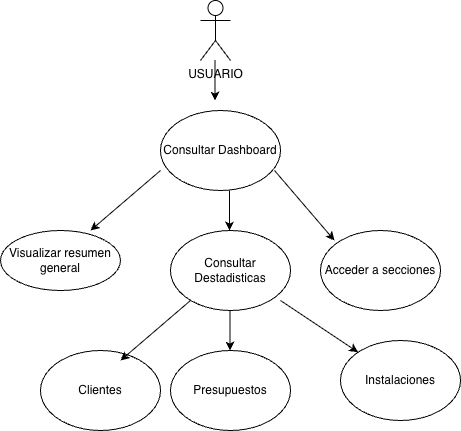

The diagram above was exported from draw.io. Its source (the exported page's mxGraphModel, read from the mxfile embedded in the PNG):
<mxGraphModel dx="704" dy="1003" grid="1" gridSize="10" guides="1" tooltips="1" connect="1" arrows="1" fold="1" page="1" pageScale="1" pageWidth="827" pageHeight="1169" math="0" shadow="0">
  <root>
    <mxCell id="0" />
    <mxCell id="1" parent="0" />
    <mxCell id="UVqAXqXXVX8nVEJnoHkI-1" parent="1" style="shape=umlActor;verticalLabelPosition=bottom;verticalAlign=top;html=1;outlineConnect=0;" value="USUARIO" vertex="1">
      <mxGeometry height="60" width="30" x="310" y="120" as="geometry" />
    </mxCell>
    <mxCell id="UVqAXqXXVX8nVEJnoHkI-2" parent="1" style="ellipse;whiteSpace=wrap;html=1;" value="Consultar Dashboard" vertex="1">
      <mxGeometry height="80" width="120" x="270" y="230" as="geometry" />
    </mxCell>
    <mxCell id="UVqAXqXXVX8nVEJnoHkI-3" parent="1" style="ellipse;whiteSpace=wrap;html=1;" value="Visualizar resumen general" vertex="1">
      <mxGeometry height="60" width="120" x="110" y="350" as="geometry" />
    </mxCell>
    <mxCell id="UVqAXqXXVX8nVEJnoHkI-4" parent="1" style="ellipse;whiteSpace=wrap;html=1;" value="Consultar Destadisticas" vertex="1">
      <mxGeometry height="80" width="120" x="280" y="350" as="geometry" />
    </mxCell>
    <mxCell id="UVqAXqXXVX8nVEJnoHkI-5" parent="1" style="ellipse;whiteSpace=wrap;html=1;" value="Acceder a secciones" vertex="1">
      <mxGeometry height="80" width="120" x="430" y="350" as="geometry" />
    </mxCell>
    <mxCell id="UVqAXqXXVX8nVEJnoHkI-6" parent="1" style="ellipse;whiteSpace=wrap;html=1;" value="Clientes" vertex="1">
      <mxGeometry height="80" width="120" x="150" y="470" as="geometry" />
    </mxCell>
    <mxCell id="UVqAXqXXVX8nVEJnoHkI-7" parent="1" style="ellipse;whiteSpace=wrap;html=1;" value="Presupuestos" vertex="1">
      <mxGeometry height="80" width="120" x="280" y="470" as="geometry" />
    </mxCell>
    <mxCell id="UVqAXqXXVX8nVEJnoHkI-8" parent="1" style="ellipse;whiteSpace=wrap;html=1;" value="Instalaciones" vertex="1">
      <mxGeometry height="80" width="120" x="450" y="460" as="geometry" />
    </mxCell>
    <mxCell id="UVqAXqXXVX8nVEJnoHkI-9" edge="1" parent="1" style="endArrow=classic;html=1;rounded=0;" value="">
      <mxGeometry height="50" relative="1" width="50" as="geometry">
        <mxPoint x="339" y="310" as="sourcePoint" />
        <mxPoint x="339" y="350" as="targetPoint" />
      </mxGeometry>
    </mxCell>
    <mxCell id="UVqAXqXXVX8nVEJnoHkI-10" edge="1" parent="1" style="endArrow=classic;html=1;rounded=0;" value="">
      <mxGeometry height="50" relative="1" width="50" as="geometry">
        <mxPoint x="324.5" y="180" as="sourcePoint" />
        <mxPoint x="324.5" y="220" as="targetPoint" />
      </mxGeometry>
    </mxCell>
    <mxCell id="UVqAXqXXVX8nVEJnoHkI-11" edge="1" parent="1" style="endArrow=classic;html=1;rounded=0;" value="">
      <mxGeometry height="50" relative="1" width="50" as="geometry">
        <mxPoint x="339.5" y="430" as="sourcePoint" />
        <mxPoint x="339.5" y="470" as="targetPoint" />
      </mxGeometry>
    </mxCell>
    <mxCell id="UVqAXqXXVX8nVEJnoHkI-12" edge="1" parent="1" style="endArrow=classic;html=1;rounded=0;" target="UVqAXqXXVX8nVEJnoHkI-8" value="">
      <mxGeometry height="50" relative="1" width="50" as="geometry">
        <mxPoint x="390" y="420" as="sourcePoint" />
        <mxPoint x="410" y="450" as="targetPoint" />
      </mxGeometry>
    </mxCell>
    <mxCell id="UVqAXqXXVX8nVEJnoHkI-13" edge="1" parent="1" style="endArrow=classic;html=1;rounded=0;" value="">
      <mxGeometry height="50" relative="1" width="50" as="geometry">
        <mxPoint x="384" y="290" as="sourcePoint" />
        <mxPoint x="444" y="360" as="targetPoint" />
      </mxGeometry>
    </mxCell>
    <mxCell id="UVqAXqXXVX8nVEJnoHkI-14" edge="1" parent="1" style="endArrow=classic;html=1;rounded=0;" value="">
      <mxGeometry height="50" relative="1" width="50" as="geometry">
        <mxPoint x="270" y="290" as="sourcePoint" />
        <mxPoint x="200" y="350" as="targetPoint" />
      </mxGeometry>
    </mxCell>
    <mxCell id="UVqAXqXXVX8nVEJnoHkI-19" edge="1" parent="1" style="endArrow=classic;html=1;rounded=0;" value="">
      <mxGeometry height="50" relative="1" width="50" as="geometry">
        <mxPoint x="300" y="420" as="sourcePoint" />
        <mxPoint x="230" y="480" as="targetPoint" />
      </mxGeometry>
    </mxCell>
  </root>
</mxGraphModel>